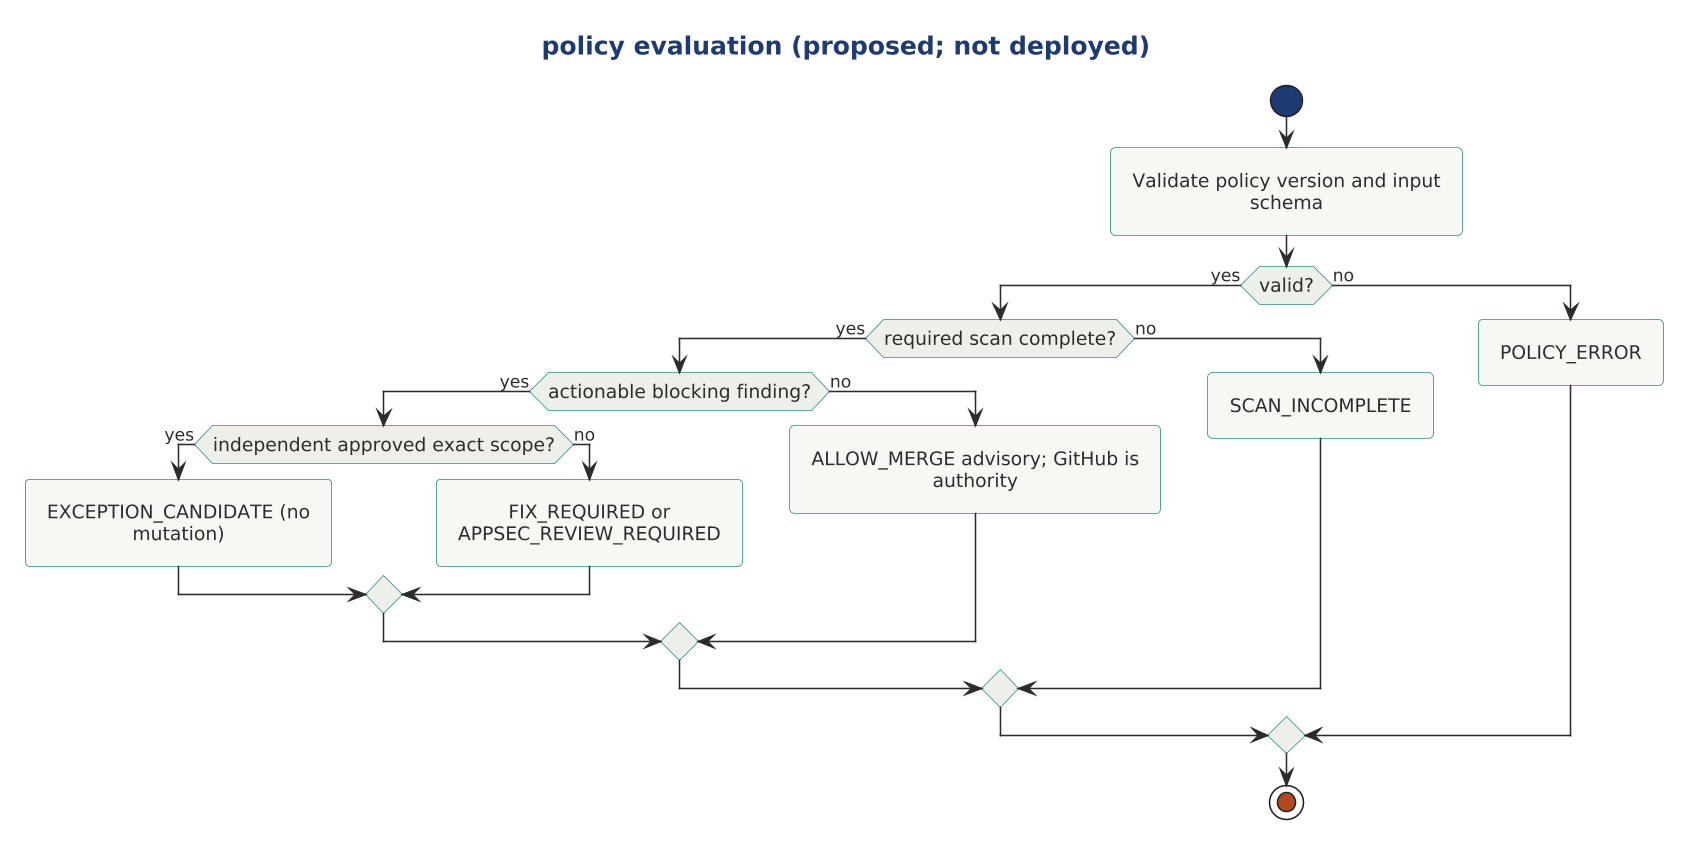

The diagram above was rendered by PlantUML. Its source (embedded in the PNG):
@startuml

scale 1.5625



!include ../../../../../../tooling/styles/plantuml/behavioral/activity-diagram-style.iuml
title policy evaluation (proposed; not deployed)
start
:Validate policy version and input schema;
if (valid?) then (yes)
 if (required scan complete?) then (yes)
  if (actionable blocking finding?) then (yes)
   if (independent approved exact scope?) then (yes)
    :EXCEPTION_CANDIDATE (no mutation);
   else (no)
    :FIX_REQUIRED or APPSEC_REVIEW_REQUIRED;
   endif
  else (no)
   :ALLOW_MERGE advisory; GitHub is authority;
  endif
 else (no)
  :SCAN_INCOMPLETE;
 endif
else (no)
 :POLICY_ERROR;
endif
stop
@enduml